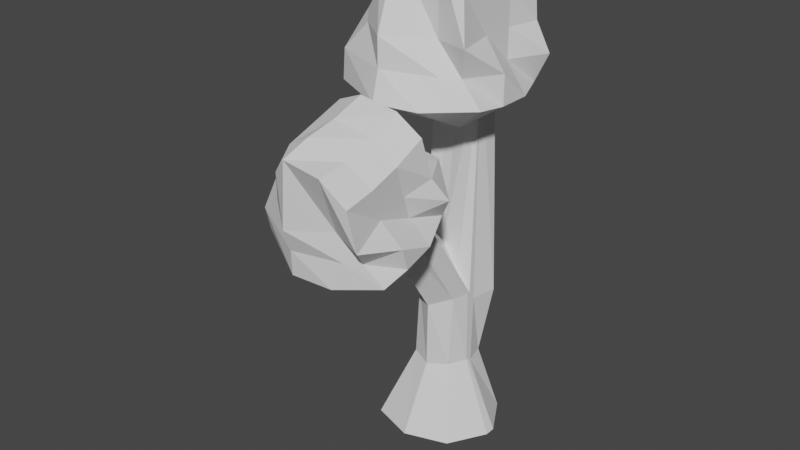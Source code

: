# Source: arvore2.blend  (saved by Blender 3.1.7; exported with 4.5.12 LTS)
import bpy
from mathutils import Matrix  # noqa: F401  (used for matrix-valued properties, if any)

bpy.ops.wm.read_factory_settings(use_empty=True)
scene = bpy.context.scene
scene.name = 'Scene'

# ---- collections
col_collection = bpy.data.collections.new('Collection'); scene.collection.children.link(col_collection)

# ---- world
world_world = bpy.data.worlds.new('World'); scene.world = world_world
world_world.use_nodes = True; world_world.node_tree.nodes.clear()
_N = world_world.node_tree.nodes; _L = world_world.node_tree.links
n0 = _N.new('ShaderNodeOutputWorld'); n0.name = 'World Output'; n0.location = (300, 300)
n1 = _N.new('ShaderNodeBackground'); n1.name = 'Background'; n1.location = (10, 300)
n1.inputs[0].default_value = (0.05088, 0.05088, 0.05088, 1.0)
_L.new(n1.outputs[0], n0.inputs[0])
n0.is_active_output = True
world_world.color = (0.05088, 0.05088, 0.05088)
world_world.use_sun_shadow = False
world_world.sun_shadow_jitter_overblur = 0.0

# ---- meshes
me_cube_003 = bpy.data.meshes.new('Cube.003')
me_cube_003.from_pydata([(-1.439, -1.424, -4.105), (-0.8072, -4.539, 6.935), (-1.439, 1.415, -4.105), (-0.8195, 1.322, 8.505), (1.4, -1.424, -4.105), (0.8043, -4.539, 6.935), (1.4, 1.415, -4.105), (0.792, 1.322, 8.505), (-1.935, 0.1748, -4.105), (-0.8195, 0.6181, 8.505), (2.114, 0.1748, -4.105), (0.792, 0.6181, 8.505), (-1.935, -0.1841, -4.105), (0.8043, -3.836, 6.935), (-0.8072, -3.836, 6.935), (2.114, -0.1841, -4.105), (-0.01929, 2.106, -4.105), (-0.01521, 1.689, 8.694), (-0.01929, -1.894, -4.105), (0.0, -4.906, 6.746), (-0.01521, 0.8154, 8.694), (0.08948, 0.1748, -4.105), (0.0, -4.033, 6.746), (0.08948, -0.1841, -4.105), (-0.3953, -0.6608, 0.8642), (-0.7417, 1.095, 0.5693), (1.258, 1.095, 0.5693), (0.925, -0.6608, 0.8642), (1.097, 0.2213, 0.5693), (-0.504, 0.2213, 0.5693), (-0.5106, -0.08425, 0.8642), (1.091, -0.08425, 0.8642), (0.2583, -1.071, 0.5693), (0.2583, 1.338, 0.5693), (-0.6536, -0.09597, 1.475), (2.114, -0.004682, -4.105), (-1.935, -0.004682, -4.105), (0.6667, -0.09597, 1.475), (0.08948, -0.004682, -4.105), (0.0, -0.0002937, 2.36), (1.091, -0.0008061, 0.8642), (-0.5106, -0.0008061, 0.8642), (-0.6539, 0.8387, -1.742), (0.9183, 0.8387, -1.742), (0.81, -0.6543, -1.646), (1.098, 0.1517, -1.742), (-0.7378, 0.1517, -1.742), (-0.7399, -0.0642, -1.646), (1.096, -0.0642, -1.646), (0.1322, -0.9403, -1.742), (0.1322, 1.142, -1.742), (-0.5414, -0.6543, -1.646), (-0.7399, 0.02121, -1.646), (1.096, 0.02121, -1.646)], [], [(29, 9, 3, 25), (33, 17, 7, 26), (31, 13, 5, 27), (32, 19, 1, 24), (23, 15, 4, 18), (22, 14, 1, 19), (17, 3, 9, 20), (16, 6, 10, 21), (26, 7, 11, 28), (41, 34, 9, 29), (24, 1, 14, 30), (39, 34, 14, 22), (38, 35, 15, 23), (40, 37, 13, 31), (36, 38, 23, 12), (37, 39, 22, 13), (2, 16, 21, 8), (7, 17, 20, 11), (13, 22, 19, 5), (12, 23, 18, 0), (27, 5, 19, 32), (25, 3, 17, 33), (42, 25, 33, 50), (44, 27, 32, 49), (53, 40, 31, 48), (51, 24, 30, 47), (52, 41, 29, 46), (43, 26, 28, 45), (49, 32, 24, 51), (48, 31, 27, 44), (50, 33, 26, 43), (46, 29, 25, 42), (47, 30, 41, 52), (45, 28, 40, 53), (11, 20, 39, 37), (8, 21, 38, 36), (28, 11, 37, 40), (21, 10, 35, 38), (20, 9, 34, 39), (30, 14, 34, 41), (10, 45, 53, 35), (12, 47, 52, 36), (8, 46, 42, 2), (16, 50, 43, 6), (15, 48, 44, 4), (18, 49, 51, 0), (6, 43, 45, 10), (36, 52, 46, 8), (0, 51, 47, 12), (35, 53, 48, 15), (4, 44, 49, 18), (2, 42, 50, 16)])
_uv = me_cube_003.uv_layers.new(name='UVMap')
_uv.uv.foreach_set('vector', [0.5, 0.1408, 0.625, 0.1408, 0.625, 0.25, 0.5, 0.25, 0.5, 0.375, 0.625, 0.375, 0.625, 0.5, 0.5, 0.5, 0.5, 0.6408, 0.625, 0.6408, 0.625, 0.75, 0.5, 0.75, 0.5, 0.875, 0.625, 0.875, 0.625, 1.0, 0.5, 1.0, 0.25, 0.6408, 0.375, 0.6408, 0.375, 0.75, 0.25, 0.75, 0.75, 0.6408, 0.875, 0.6408, 0.875, 0.75, 0.75, 0.75, 0.75, 0.5, 0.875, 0.5, 0.875, 0.6092, 0.75, 0.6092, 0.25, 0.5, 0.375, 0.5, 0.375, 0.6092, 0.25, 0.6092, 0.5, 0.5, 0.625, 0.5, 0.625, 0.6092, 0.5, 0.6092, 0.5, 0.125, 0.625, 0.125, 0.625, 0.1408, 0.5, 0.1408, 0.5, 0.0, 0.625, 0.0, 0.625, 0.1092, 0.5, 0.1092, 0.75, 0.625, 0.875, 0.625, 0.875, 0.6408, 0.75, 0.6408, 0.25, 0.625, 0.375, 0.625, 0.375, 0.6408, 0.25, 0.6408, 0.5, 0.625, 0.625, 0.625, 0.625, 0.6408, 0.5, 0.6408, 0.125, 0.625, 0.25, 0.625, 0.25, 0.6408, 0.125, 0.6408, 0.625, 0.625, 0.75, 0.625, 0.75, 0.6408, 0.625, 0.6408, 0.125, 0.5, 0.25, 0.5, 0.25, 0.6092, 0.125, 0.6092, 0.625, 0.5, 0.75, 0.5, 0.75, 0.6092, 0.625, 0.6092, 0.625, 0.6408, 0.75, 0.6408, 0.75, 0.75, 0.625, 0.75, 0.125, 0.6408, 0.25, 0.6408, 0.25, 0.75, 0.125, 0.75, 0.5, 0.75, 0.625, 0.75, 0.625, 0.875, 0.5, 0.875, 0.5, 0.25, 0.625, 0.25, 0.625, 0.375, 0.5, 0.375, 0.4375, 0.25, 0.5, 0.25, 0.5, 0.375, 0.4375, 0.375, 0.4375, 0.75, 0.5, 0.75, 0.5, 0.875, 0.4375, 0.875, 0.4375, 0.625, 0.5, 0.625, 0.5, 0.6408, 0.4375, 0.6408, 0.4375, 0.0, 0.5, 0.0, 0.5, 0.1092, 0.4375, 0.1092, 0.4375, 0.125, 0.5, 0.125, 0.5, 0.1408, 0.4375, 0.1408, 0.4375, 0.5, 0.5, 0.5, 0.5, 0.6092, 0.4375, 0.6092, 0.4375, 0.875, 0.5, 0.875, 0.5, 1.0, 0.4375, 1.0, 0.4375, 0.6408, 0.5, 0.6408, 0.5, 0.75, 0.4375, 0.75, 0.4375, 0.375, 0.5, 0.375, 0.5, 0.5, 0.4375, 0.5, 0.4375, 0.1408, 0.5, 0.1408, 0.5, 0.25, 0.4375, 0.25, 0.4375, 0.1092, 0.5, 0.1092, 0.5, 0.125, 0.4375, 0.125, 0.4375, 0.6092, 0.5, 0.6092, 0.5, 0.625, 0.4375, 0.625, 0.625, 0.6092, 0.75, 0.6092, 0.75, 0.625, 0.625, 0.625, 0.125, 0.6092, 0.25, 0.6092, 0.25, 0.625, 0.125, 0.625, 0.5, 0.6092, 0.625, 0.6092, 0.625, 0.625, 0.5, 0.625, 0.25, 0.6092, 0.375, 0.6092, 0.375, 0.625, 0.25, 0.625, 0.75, 0.6092, 0.875, 0.6092, 0.875, 0.625, 0.75, 0.625, 0.5, 0.1092, 0.625, 0.1092, 0.625, 0.125, 0.5, 0.125, 0.375, 0.6092, 0.4375, 0.6092, 0.4375, 0.625, 0.375, 0.625, 0.375, 0.1092, 0.4375, 0.1092, 0.4375, 0.125, 0.375, 0.125, 0.375, 0.1408, 0.4375, 0.1408, 0.4375, 0.25, 0.375, 0.25, 0.375, 0.375, 0.4375, 0.375, 0.4375, 0.5, 0.375, 0.5, 0.375, 0.6408, 0.4375, 0.6408, 0.4375, 0.75, 0.375, 0.75, 0.375, 0.875, 0.4375, 0.875, 0.4375, 1.0, 0.375, 1.0, 0.375, 0.5, 0.4375, 0.5, 0.4375, 0.6092, 0.375, 0.6092, 0.375, 0.125, 0.4375, 0.125, 0.4375, 0.1408, 0.375, 0.1408, 0.375, 0.0, 0.4375, 0.0, 0.4375, 0.1092, 0.375, 0.1092, 0.375, 0.625, 0.4375, 0.625, 0.4375, 0.6408, 0.375, 0.6408, 0.375, 0.75, 0.4375, 0.75, 0.4375, 0.875, 0.375, 0.875, 0.375, 0.25, 0.4375, 0.25, 0.4375, 0.375, 0.375, 0.375])
me_cube_003.use_remesh_fix_poles = True
me_cube_003.use_remesh_preserve_attributes = False
me_cube_003.update()
me_cube = bpy.data.meshes.new('Cube')
me_cube.from_pydata([(-10.89, -1.772, 7.735), (-9.494, -1.696, 11.15), (-10.87, 1.721, 7.735), (-9.958, 1.721, 11.15), (-5.871, -1.696, 7.896), (-6.542, -1.696, 11.15), (-6.378, 1.721, 7.735), (-6.542, 1.721, 11.15), (-10.89, 0.4885, 7.735), (-9.958, 0.4885, 11.15), (-5.871, 0.4885, 7.735), (-6.542, 0.4885, 10.99), (-10.89, -0.6036, 7.735), (-6.542, -0.6036, 10.99), (-9.958, -0.6036, 11.15), (-5.871, -0.6036, 7.735), (-7.396, 2.998, 7.217), (-7.396, 1.721, 11.85), (-7.396, -2.541, 7.735), (-7.396, -1.696, 12.02), (-7.396, 0.4885, 11.74), (-7.396, 0.4885, 6.705), (-7.396, -0.6036, 11.74), (-7.396, -0.6036, 6.705), (-8.866, 2.998, 7.46), (-8.866, -1.696, 12.02), (-8.866, 0.4885, 6.705), (-8.866, -0.6036, 6.705), (-8.866, 1.721, 11.85), (-8.866, -2.787, 7.735), (-8.866, 0.4885, 11.85), (-8.866, -0.6036, 12.02), (-9.958, -1.696, 9.667), (-10.87, 2.292, 9.667), (-6.3, 1.557, 9.667), (-6.242, -2.017, 9.667), (-6.542, 0.4885, 9.667), (-10.88, 0.4885, 9.667), (-10.89, -0.6036, 9.667), (-6.542, -0.6036, 9.667), (-7.396, -1.696, 9.667), (-7.017, 1.721, 9.667), (-8.866, 2.998, 9.667), (-8.866, -2.541, 9.667), (-10.87, 2.292, 8.701), (-5.905, 1.721, 8.701), (-6.542, -1.696, 8.701), (-6.542, 0.4885, 8.701), (-10.89, 0.4885, 8.701), (-10.89, -0.6036, 8.701), (-5.871, -0.6036, 8.701), (-7.096, -2.017, 8.701), (-7.396, 2.998, 8.701), (-8.866, 2.998, 8.701), (-8.866, -2.541, 8.701), (-10.89, -1.696, 8.701)], [], [(37, 9, 3, 33), (41, 17, 7, 34), (39, 13, 5, 35), (43, 25, 1, 32), (23, 15, 4, 18), (31, 14, 1, 25), (28, 3, 9, 30), (16, 6, 10, 21), (34, 7, 11, 36), (38, 14, 9, 37), (32, 1, 14, 38), (30, 9, 14, 31), (21, 10, 15, 23), (36, 11, 13, 39), (26, 21, 23, 27), (11, 20, 22, 13), (24, 16, 21, 26), (7, 17, 20, 11), (13, 22, 19, 5), (27, 23, 18, 29), (35, 5, 19, 40), (42, 28, 17, 41), (33, 3, 28, 42), (12, 27, 29, 0), (2, 24, 26, 8), (8, 26, 27, 12), (20, 30, 31, 22), (17, 28, 30, 20), (22, 31, 25, 19), (40, 19, 25, 43), (51, 40, 43, 54), (44, 33, 42, 53), (53, 42, 41, 52), (46, 35, 40, 51), (47, 36, 39, 50), (55, 32, 38, 49), (49, 38, 37, 48), (45, 34, 36, 47), (54, 43, 32, 55), (50, 39, 35, 46), (52, 41, 34, 45), (48, 37, 33, 44), (8, 48, 44, 2), (16, 52, 45, 6), (15, 50, 46, 4), (29, 54, 55, 0), (6, 45, 47, 10), (12, 49, 48, 8), (0, 55, 49, 12), (10, 47, 50, 15), (4, 46, 51, 18), (24, 53, 52, 16), (2, 44, 53, 24), (18, 51, 54, 29)])
_uv = me_cube.uv_layers.new(name='UVMap')
_uv.uv.foreach_set('vector', [0.5164, 0.1598, 0.625, 0.1598, 0.625, 0.25, 0.5164, 0.25, 0.5164, 0.4375, 0.625, 0.4375, 0.625, 0.5, 0.5164, 0.5, 0.5164, 0.6701, 0.5859, 0.6701, 0.625, 0.75, 0.5164, 0.75, 0.5164, 0.9201, 0.625, 0.9201, 0.625, 1.0, 0.5164, 1.0, 0.3125, 0.6701, 0.375, 0.6701, 0.375, 0.75, 0.3125, 0.75, 0.7951, 0.6701, 0.875, 0.6701, 0.875, 0.75, 0.7951, 0.75, 0.7951, 0.5, 0.875, 0.5, 0.875, 0.5902, 0.7951, 0.5902, 0.3125, 0.5, 0.375, 0.5, 0.375, 0.5902, 0.3125, 0.5902, 0.5164, 0.5, 0.625, 0.5, 0.5859, 0.5902, 0.5164, 0.5902, 0.5164, 0.07992, 0.625, 0.07992, 0.625, 0.1598, 0.5164, 0.1598, 0.5164, 0.0, 0.625, 0.0, 0.625, 0.07992, 0.5164, 0.07992, 0.7951, 0.5902, 0.875, 0.5902, 0.875, 0.6701, 0.7951, 0.6701, 0.3125, 0.5902, 0.375, 0.5902, 0.375, 0.6701, 0.3125, 0.6701, 0.5164, 0.5902, 0.5859, 0.5902, 0.5859, 0.6701, 0.5164, 0.6701, 0.2049, 0.5902, 0.3125, 0.5902, 0.3125, 0.6701, 0.2049, 0.6701, 0.5859, 0.5902, 0.6875, 0.5902, 0.6875, 0.6701, 0.5859, 0.6701, 0.2049, 0.5, 0.3125, 0.5, 0.3125, 0.5902, 0.2049, 0.5902, 0.625, 0.5, 0.6875, 0.5, 0.6875, 0.5902, 0.5859, 0.5902, 0.5859, 0.6701, 0.6875, 0.6701, 0.6875, 0.75, 0.625, 0.75, 0.2049, 0.6701, 0.3125, 0.6701, 0.3125, 0.75, 0.2049, 0.75, 0.5164, 0.75, 0.625, 0.75, 0.625, 0.8125, 0.5164, 0.8125, 0.5164, 0.3299, 0.625, 0.3299, 0.625, 0.4375, 0.5164, 0.4375, 0.5164, 0.25, 0.625, 0.25, 0.625, 0.3299, 0.5164, 0.3299, 0.125, 0.6701, 0.2049, 0.6701, 0.2049, 0.75, 0.125, 0.75, 0.125, 0.5, 0.2049, 0.5, 0.2049, 0.5902, 0.125, 0.5902, 0.125, 0.5902, 0.2049, 0.5902, 0.2049, 0.6701, 0.125, 0.6701, 0.6875, 0.5902, 0.7951, 0.5902, 0.7951, 0.6701, 0.6875, 0.6701, 0.6875, 0.5, 0.7951, 0.5, 0.7951, 0.5902, 0.6875, 0.5902, 0.6875, 0.6701, 0.7951, 0.6701, 0.7951, 0.75, 0.6875, 0.75, 0.5164, 0.8125, 0.625, 0.8125, 0.625, 0.9201, 0.5164, 0.9201, 0.4457, 0.8125, 0.5164, 0.8125, 0.5164, 0.9201, 0.4457, 0.9201, 0.4457, 0.25, 0.5164, 0.25, 0.5164, 0.3299, 0.4457, 0.3299, 0.4457, 0.3299, 0.5164, 0.3299, 0.5164, 0.4375, 0.4457, 0.4375, 0.4457, 0.75, 0.5164, 0.75, 0.5164, 0.8125, 0.4457, 0.8125, 0.4457, 0.5902, 0.5164, 0.5902, 0.5164, 0.6701, 0.4457, 0.6701, 0.4457, 0.0, 0.5164, 0.0, 0.5164, 0.07992, 0.4457, 0.07992, 0.4457, 0.07992, 0.5164, 0.07992, 0.5164, 0.1598, 0.4457, 0.1598, 0.4457, 0.5, 0.5164, 0.5, 0.5164, 0.5902, 0.4457, 0.5902, 0.4457, 0.9201, 0.5164, 0.9201, 0.5164, 1.0, 0.4457, 1.0, 0.4457, 0.6701, 0.5164, 0.6701, 0.5164, 0.75, 0.4457, 0.75, 0.4457, 0.4375, 0.5164, 0.4375, 0.5164, 0.5, 0.4457, 0.5, 0.4457, 0.1598, 0.5164, 0.1598, 0.5164, 0.25, 0.4457, 0.25, 0.375, 0.1598, 0.4457, 0.1598, 0.4457, 0.25, 0.375, 0.25, 0.375, 0.4375, 0.4457, 0.4375, 0.4457, 0.5, 0.375, 0.5, 0.375, 0.6701, 0.4457, 0.6701, 0.4457, 0.75, 0.375, 0.75, 0.375, 0.9201, 0.4457, 0.9201, 0.4457, 1.0, 0.375, 1.0, 0.375, 0.5, 0.4457, 0.5, 0.4457, 0.5902, 0.375, 0.5902, 0.375, 0.07992, 0.4457, 0.07992, 0.4457, 0.1598, 0.375, 0.1598, 0.375, 0.0, 0.4457, 0.0, 0.4457, 0.07992, 0.375, 0.07992, 0.375, 0.5902, 0.4457, 0.5902, 0.4457, 0.6701, 0.375, 0.6701, 0.375, 0.75, 0.4457, 0.75, 0.4457, 0.8125, 0.375, 0.8125, 0.375, 0.3299, 0.4457, 0.3299, 0.4457, 0.4375, 0.375, 0.4375, 0.375, 0.25, 0.4457, 0.25, 0.4457, 0.3299, 0.375, 0.3299, 0.375, 0.8125, 0.4457, 0.8125, 0.4457, 0.9201, 0.375, 0.9201])
me_cube.use_remesh_fix_poles = True
me_cube.use_remesh_preserve_attributes = False
me_cube.update()
me_cube_004 = bpy.data.meshes.new('Cube.004')
me_cube_004.from_pydata([(-10.89, -1.772, 7.735), (-9.494, -1.696, 11.15), (-10.87, 1.721, 7.735), (-9.958, 1.721, 11.15), (-5.871, -1.696, 7.896), (-6.542, -1.696, 11.15), (-6.378, 1.721, 7.735), (-6.542, 1.721, 11.15), (-10.89, 0.4885, 7.735), (-9.958, 0.4885, 11.15), (-5.871, 0.4885, 7.735), (-6.542, 0.4885, 10.99), (-10.89, -0.6036, 7.735), (-6.542, -0.6036, 10.99), (-9.958, -0.6036, 11.15), (-5.871, -0.6036, 7.735), (-7.396, 2.998, 7.217), (-7.396, 1.721, 11.85), (-7.396, -2.541, 7.735), (-7.396, -1.696, 12.02), (-7.396, 0.4885, 11.74), (-7.396, 0.4885, 6.705), (-7.396, -0.6036, 11.74), (-7.396, -0.6036, 6.705), (-8.866, 2.998, 7.46), (-8.866, -1.696, 12.02), (-8.866, 0.4885, 6.705), (-8.866, -0.6036, 6.705), (-8.866, 1.721, 11.85), (-8.866, -2.787, 7.735), (-8.866, 0.4885, 11.85), (-8.866, -0.6036, 12.02), (-9.958, -1.696, 9.667), (-10.87, 2.292, 9.667), (-6.3, 1.557, 9.667), (-6.242, -2.017, 9.667), (-6.542, 0.4885, 9.667), (-10.88, 0.4885, 9.667), (-10.89, -0.6036, 9.667), (-6.542, -0.6036, 9.667), (-7.396, -1.696, 9.667), (-7.017, 1.721, 9.667), (-8.866, 2.998, 9.667), (-8.866, -2.541, 9.667), (-10.87, 2.292, 8.701), (-5.905, 1.721, 8.701), (-6.542, -1.696, 8.701), (-6.542, 0.4885, 8.701), (-10.89, 0.4885, 8.701), (-10.89, -0.6036, 8.701), (-5.871, -0.6036, 8.701), (-7.096, -2.017, 8.701), (-7.396, 2.998, 8.701), (-8.866, 2.998, 8.701), (-8.866, -2.541, 8.701), (-10.89, -1.696, 8.701)], [], [(37, 9, 3, 33), (41, 17, 7, 34), (39, 13, 5, 35), (43, 25, 1, 32), (23, 15, 4, 18), (31, 14, 1, 25), (28, 3, 9, 30), (16, 6, 10, 21), (34, 7, 11, 36), (38, 14, 9, 37), (32, 1, 14, 38), (30, 9, 14, 31), (21, 10, 15, 23), (36, 11, 13, 39), (26, 21, 23, 27), (11, 20, 22, 13), (24, 16, 21, 26), (7, 17, 20, 11), (13, 22, 19, 5), (27, 23, 18, 29), (35, 5, 19, 40), (42, 28, 17, 41), (33, 3, 28, 42), (12, 27, 29, 0), (2, 24, 26, 8), (8, 26, 27, 12), (20, 30, 31, 22), (17, 28, 30, 20), (22, 31, 25, 19), (40, 19, 25, 43), (51, 40, 43, 54), (44, 33, 42, 53), (53, 42, 41, 52), (46, 35, 40, 51), (47, 36, 39, 50), (55, 32, 38, 49), (49, 38, 37, 48), (45, 34, 36, 47), (54, 43, 32, 55), (50, 39, 35, 46), (52, 41, 34, 45), (48, 37, 33, 44), (8, 48, 44, 2), (16, 52, 45, 6), (15, 50, 46, 4), (29, 54, 55, 0), (6, 45, 47, 10), (12, 49, 48, 8), (0, 55, 49, 12), (10, 47, 50, 15), (4, 46, 51, 18), (24, 53, 52, 16), (2, 44, 53, 24), (18, 51, 54, 29)])
_uv = me_cube_004.uv_layers.new(name='UVMap')
_uv.uv.foreach_set('vector', [0.5164, 0.1598, 0.625, 0.1598, 0.625, 0.25, 0.5164, 0.25, 0.5164, 0.4375, 0.625, 0.4375, 0.625, 0.5, 0.5164, 0.5, 0.5164, 0.6701, 0.5859, 0.6701, 0.625, 0.75, 0.5164, 0.75, 0.5164, 0.9201, 0.625, 0.9201, 0.625, 1.0, 0.5164, 1.0, 0.3125, 0.6701, 0.375, 0.6701, 0.375, 0.75, 0.3125, 0.75, 0.7951, 0.6701, 0.875, 0.6701, 0.875, 0.75, 0.7951, 0.75, 0.7951, 0.5, 0.875, 0.5, 0.875, 0.5902, 0.7951, 0.5902, 0.3125, 0.5, 0.375, 0.5, 0.375, 0.5902, 0.3125, 0.5902, 0.5164, 0.5, 0.625, 0.5, 0.5859, 0.5902, 0.5164, 0.5902, 0.5164, 0.07992, 0.625, 0.07992, 0.625, 0.1598, 0.5164, 0.1598, 0.5164, 0.0, 0.625, 0.0, 0.625, 0.07992, 0.5164, 0.07992, 0.7951, 0.5902, 0.875, 0.5902, 0.875, 0.6701, 0.7951, 0.6701, 0.3125, 0.5902, 0.375, 0.5902, 0.375, 0.6701, 0.3125, 0.6701, 0.5164, 0.5902, 0.5859, 0.5902, 0.5859, 0.6701, 0.5164, 0.6701, 0.2049, 0.5902, 0.3125, 0.5902, 0.3125, 0.6701, 0.2049, 0.6701, 0.5859, 0.5902, 0.6875, 0.5902, 0.6875, 0.6701, 0.5859, 0.6701, 0.2049, 0.5, 0.3125, 0.5, 0.3125, 0.5902, 0.2049, 0.5902, 0.625, 0.5, 0.6875, 0.5, 0.6875, 0.5902, 0.5859, 0.5902, 0.5859, 0.6701, 0.6875, 0.6701, 0.6875, 0.75, 0.625, 0.75, 0.2049, 0.6701, 0.3125, 0.6701, 0.3125, 0.75, 0.2049, 0.75, 0.5164, 0.75, 0.625, 0.75, 0.625, 0.8125, 0.5164, 0.8125, 0.5164, 0.3299, 0.625, 0.3299, 0.625, 0.4375, 0.5164, 0.4375, 0.5164, 0.25, 0.625, 0.25, 0.625, 0.3299, 0.5164, 0.3299, 0.125, 0.6701, 0.2049, 0.6701, 0.2049, 0.75, 0.125, 0.75, 0.125, 0.5, 0.2049, 0.5, 0.2049, 0.5902, 0.125, 0.5902, 0.125, 0.5902, 0.2049, 0.5902, 0.2049, 0.6701, 0.125, 0.6701, 0.6875, 0.5902, 0.7951, 0.5902, 0.7951, 0.6701, 0.6875, 0.6701, 0.6875, 0.5, 0.7951, 0.5, 0.7951, 0.5902, 0.6875, 0.5902, 0.6875, 0.6701, 0.7951, 0.6701, 0.7951, 0.75, 0.6875, 0.75, 0.5164, 0.8125, 0.625, 0.8125, 0.625, 0.9201, 0.5164, 0.9201, 0.4457, 0.8125, 0.5164, 0.8125, 0.5164, 0.9201, 0.4457, 0.9201, 0.4457, 0.25, 0.5164, 0.25, 0.5164, 0.3299, 0.4457, 0.3299, 0.4457, 0.3299, 0.5164, 0.3299, 0.5164, 0.4375, 0.4457, 0.4375, 0.4457, 0.75, 0.5164, 0.75, 0.5164, 0.8125, 0.4457, 0.8125, 0.4457, 0.5902, 0.5164, 0.5902, 0.5164, 0.6701, 0.4457, 0.6701, 0.4457, 0.0, 0.5164, 0.0, 0.5164, 0.07992, 0.4457, 0.07992, 0.4457, 0.07992, 0.5164, 0.07992, 0.5164, 0.1598, 0.4457, 0.1598, 0.4457, 0.5, 0.5164, 0.5, 0.5164, 0.5902, 0.4457, 0.5902, 0.4457, 0.9201, 0.5164, 0.9201, 0.5164, 1.0, 0.4457, 1.0, 0.4457, 0.6701, 0.5164, 0.6701, 0.5164, 0.75, 0.4457, 0.75, 0.4457, 0.4375, 0.5164, 0.4375, 0.5164, 0.5, 0.4457, 0.5, 0.4457, 0.1598, 0.5164, 0.1598, 0.5164, 0.25, 0.4457, 0.25, 0.375, 0.1598, 0.4457, 0.1598, 0.4457, 0.25, 0.375, 0.25, 0.375, 0.4375, 0.4457, 0.4375, 0.4457, 0.5, 0.375, 0.5, 0.375, 0.6701, 0.4457, 0.6701, 0.4457, 0.75, 0.375, 0.75, 0.375, 0.9201, 0.4457, 0.9201, 0.4457, 1.0, 0.375, 1.0, 0.375, 0.5, 0.4457, 0.5, 0.4457, 0.5902, 0.375, 0.5902, 0.375, 0.07992, 0.4457, 0.07992, 0.4457, 0.1598, 0.375, 0.1598, 0.375, 0.0, 0.4457, 0.0, 0.4457, 0.07992, 0.375, 0.07992, 0.375, 0.5902, 0.4457, 0.5902, 0.4457, 0.6701, 0.375, 0.6701, 0.375, 0.75, 0.4457, 0.75, 0.4457, 0.8125, 0.375, 0.8125, 0.375, 0.3299, 0.4457, 0.3299, 0.4457, 0.4375, 0.375, 0.4375, 0.375, 0.25, 0.4457, 0.25, 0.4457, 0.3299, 0.375, 0.3299, 0.375, 0.8125, 0.4457, 0.8125, 0.4457, 0.9201, 0.375, 0.9201])
me_cube_004.use_remesh_fix_poles = True
me_cube_004.use_remesh_preserve_attributes = False
me_cube_004.update()

# ---- objects
ob_cube_002 = bpy.data.objects.new('Cube.002', me_cube_003)
ob_cube = bpy.data.objects.new('Cube', me_cube)
ob_cube_001 = bpy.data.objects.new('Cube.001', me_cube_004)

# ---- transforms, parenting, visibility, modifiers, constraints
ob_cube_002.location = (-0.4897, -0.2753, 0.1939)
ob_cube.location = (7.665, 0.0, 0.0)
ob_cube_001.location = (6.274, -1.987, -2.149)
ob_cube_001.rotation_euler = (0.3975, 0.1228, -0.02303)
ob_cube_001.scale = (0.8638, 0.8638, 0.8638)

# ---- collection membership
col_collection.objects.link(ob_cube_002)
col_collection.objects.link(ob_cube)
col_collection.objects.link(ob_cube_001)

# ---- scene / render settings (as saved in the file)
scene.frame_start = 1; scene.frame_end = 250; scene.frame_set(1)
scene.render.engine = 'BLENDER_EEVEE_NEXT'
scene.cycles.sampling_pattern = 'TABULATED_SOBOL'
scene.cycles.use_light_tree = False
scene.view_settings.view_transform = 'Filmic'
bpy.context.view_layer.update()

# ---- added for rendering (the .blend has no active camera and no usable light): camera, sun
cam_auto = bpy.data.cameras.new('AutoCamera')
cam_auto.lens = 50.0
cam_auto.sensor_width = 36.0
cam_auto.clip_end = 1000.0
ob_auto_camera = bpy.data.objects.new('AutoCamera', cam_auto)
scene.collection.objects.link(ob_auto_camera)
ob_auto_camera.location = (18.3782, -25.0557, 19.0447)
ob_auto_camera.rotation_euler = (1.09748, -7.21219e-08, 0.694738)
scene.camera = ob_auto_camera
light_auto_sun = bpy.data.lights.new('AutoSun', 'SUN')
light_auto_sun.energy = 3.0
light_auto_sun.angle = 0.0523599
ob_auto_sun = bpy.data.objects.new('AutoSun', light_auto_sun)
scene.collection.objects.link(ob_auto_sun)
ob_auto_sun.rotation_euler = (0.872665, 0.174533, 0.523599)
bpy.context.view_layer.update()

